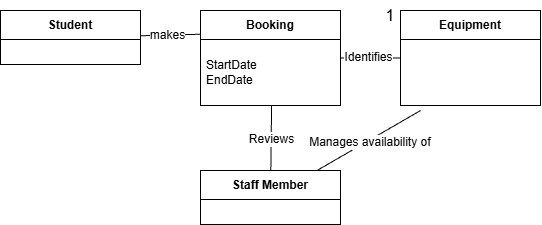

The diagram above was exported from draw.io. Its source (the exported page's mxGraphModel, read from the mxfile embedded in the PNG):
<mxGraphModel dx="558" dy="933" grid="1" gridSize="10" guides="1" tooltips="1" connect="1" arrows="1" fold="1" page="1" pageScale="1" pageWidth="827" pageHeight="1169" math="0" shadow="0">
  <root>
    <mxCell id="0" />
    <mxCell id="1" parent="0" />
    <mxCell id="LRe_hrEjEMQ18WqoaL8o-15" edge="1" parent="1" source="LRe_hrEjEMQ18WqoaL8o-1" style="edgeStyle=none;curved=1;rounded=0;curveGeometry=1;orthogonalLoop=1;jettySize=auto;html=1;entryX=0;entryY=0.25;entryDx=0;entryDy=0;fontSize=12;startSize=8;endSize=8;endArrow=none;endFill=0;" target="LRe_hrEjEMQ18WqoaL8o-4">
      <mxGeometry relative="1" as="geometry" />
    </mxCell>
    <mxCell id="LRe_hrEjEMQ18WqoaL8o-16" connectable="0" parent="LRe_hrEjEMQ18WqoaL8o-15" style="edgeLabel;html=1;align=center;verticalAlign=middle;resizable=0;points=[];fontSize=12;" value="makes" vertex="1">
      <mxGeometry relative="1" x="-0.1149" as="geometry">
        <mxPoint as="offset" />
      </mxGeometry>
    </mxCell>
    <mxCell id="LRe_hrEjEMQ18WqoaL8o-1" parent="1" style="swimlane;fontStyle=1;align=center;verticalAlign=middle;childLayout=stackLayout;horizontal=1;startSize=29;horizontalStack=0;resizeParent=1;resizeParentMax=0;resizeLast=0;collapsible=0;marginBottom=0;html=1;whiteSpace=wrap;" value="Student" vertex="1">
      <mxGeometry height="54" width="140" x="40" y="120" as="geometry" />
    </mxCell>
    <mxCell id="LRe_hrEjEMQ18WqoaL8o-18" edge="1" parent="1" source="LRe_hrEjEMQ18WqoaL8o-4" style="edgeStyle=none;curved=1;rounded=0;curveGeometry=1;orthogonalLoop=1;jettySize=auto;html=1;entryX=0;entryY=0.5;entryDx=0;entryDy=0;fontSize=12;startSize=8;endSize=8;endArrow=none;endFill=0;" target="LRe_hrEjEMQ18WqoaL8o-7">
      <mxGeometry relative="1" as="geometry" />
    </mxCell>
    <mxCell id="LRe_hrEjEMQ18WqoaL8o-19" connectable="0" parent="LRe_hrEjEMQ18WqoaL8o-18" style="edgeLabel;html=1;align=center;verticalAlign=middle;resizable=0;points=[];fontSize=12;" value="Identifies" vertex="1">
      <mxGeometry relative="1" x="-0.1147" y="1" as="geometry">
        <mxPoint as="offset" />
      </mxGeometry>
    </mxCell>
    <mxCell id="LRe_hrEjEMQ18WqoaL8o-4" parent="1" style="swimlane;fontStyle=1;align=center;verticalAlign=middle;childLayout=stackLayout;horizontal=1;startSize=29;horizontalStack=0;resizeParent=1;resizeParentMax=0;resizeLast=0;collapsible=0;marginBottom=0;html=1;whiteSpace=wrap;" value="Booking" vertex="1">
      <mxGeometry height="95" width="140" x="240" y="120" as="geometry" />
    </mxCell>
    <mxCell id="LRe_hrEjEMQ18WqoaL8o-6" parent="LRe_hrEjEMQ18WqoaL8o-4" style="text;html=1;strokeColor=none;fillColor=none;align=left;verticalAlign=middle;spacingLeft=4;spacingRight=4;overflow=hidden;rotatable=0;points=[[0,0.5],[1,0.5]];portConstraint=eastwest;whiteSpace=wrap;" value="StartDate&lt;div&gt;EndDate&lt;/div&gt;" vertex="1">
      <mxGeometry height="66" width="140" y="29" as="geometry" />
    </mxCell>
    <mxCell id="LRe_hrEjEMQ18WqoaL8o-7" parent="1" style="swimlane;fontStyle=1;align=center;verticalAlign=middle;childLayout=stackLayout;horizontal=1;startSize=29;horizontalStack=0;resizeParent=1;resizeParentMax=0;resizeLast=0;collapsible=0;marginBottom=0;html=1;whiteSpace=wrap;" value="Equipment" vertex="1">
      <mxGeometry height="95" width="140" x="440" y="120" as="geometry" />
    </mxCell>
    <mxCell id="LRe_hrEjEMQ18WqoaL8o-10" parent="1" style="swimlane;fontStyle=1;align=center;verticalAlign=middle;childLayout=stackLayout;horizontal=1;startSize=29;horizontalStack=0;resizeParent=1;resizeParentMax=0;resizeLast=0;collapsible=0;marginBottom=0;html=1;whiteSpace=wrap;" value="Staff Member" vertex="1">
      <mxGeometry height="54" width="140" x="240" y="280" as="geometry" />
    </mxCell>
    <mxCell id="LRe_hrEjEMQ18WqoaL8o-20" edge="1" parent="1" source="LRe_hrEjEMQ18WqoaL8o-10" style="edgeStyle=none;curved=1;rounded=0;curveGeometry=1;orthogonalLoop=1;jettySize=auto;html=1;entryX=0.508;entryY=0.993;entryDx=0;entryDy=0;entryPerimeter=0;fontSize=12;startSize=8;endSize=8;endArrow=none;endFill=0;" target="LRe_hrEjEMQ18WqoaL8o-6">
      <mxGeometry relative="1" as="geometry" />
    </mxCell>
    <mxCell id="LRe_hrEjEMQ18WqoaL8o-21" connectable="0" parent="LRe_hrEjEMQ18WqoaL8o-20" style="edgeLabel;html=1;align=center;verticalAlign=middle;resizable=0;points=[];fontSize=12;" value="Reviews" vertex="1">
      <mxGeometry relative="1" x="-0.0156" as="geometry">
        <mxPoint as="offset" />
      </mxGeometry>
    </mxCell>
    <mxCell id="LRe_hrEjEMQ18WqoaL8o-22" edge="1" parent="1" source="LRe_hrEjEMQ18WqoaL8o-10" style="edgeStyle=none;curved=1;rounded=0;curveGeometry=1;orthogonalLoop=1;jettySize=auto;html=1;entryX=0.143;entryY=1.076;entryDx=0;entryDy=0;entryPerimeter=0;fontSize=12;startSize=8;endSize=8;startArrow=none;startFill=0;endArrow=none;endFill=0;">
      <mxGeometry relative="1" as="geometry">
        <mxPoint x="460.02" y="220.01600000000008" as="targetPoint" />
      </mxGeometry>
    </mxCell>
    <mxCell id="LRe_hrEjEMQ18WqoaL8o-23" connectable="0" parent="LRe_hrEjEMQ18WqoaL8o-22" style="edgeLabel;html=1;align=center;verticalAlign=middle;resizable=0;points=[];fontSize=12;" value="Manages availability of&amp;nbsp;" vertex="1">
      <mxGeometry relative="1" x="0.0263" y="-2" as="geometry">
        <mxPoint as="offset" />
      </mxGeometry>
    </mxCell>
    <mxCell id="LRe_hrEjEMQ18WqoaL8o-25" parent="1" style="text;html=1;whiteSpace=wrap;strokeColor=none;fillColor=none;align=center;verticalAlign=middle;rounded=0;fontSize=16;" value="1" vertex="1">
      <mxGeometry height="30" width="60" x="400" y="110" as="geometry" />
    </mxCell>
  </root>
</mxGraphModel>